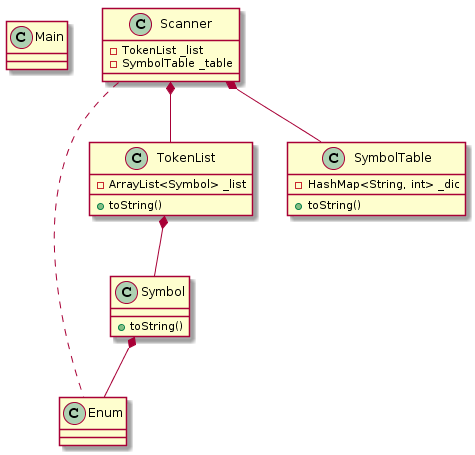

The diagram above was rendered by PlantUML. Its source (embedded in the PNG):
@startuml
class Main {
}

class Scanner {
  - TokenList _list
  - SymbolTable _table
}

class Enum {
}

class Symbol {
  + toString()
}

class TokenList {
  - ArrayList<Symbol> _list
  + toString()
}

class SymbolTable {
  - HashMap<String, int> _dic
  + toString()
}

Scanner .. Enum
Scanner *-- TokenList
Scanner *-- SymbolTable
TokenList *-- Symbol
Symbol *-- Enum
@enduml